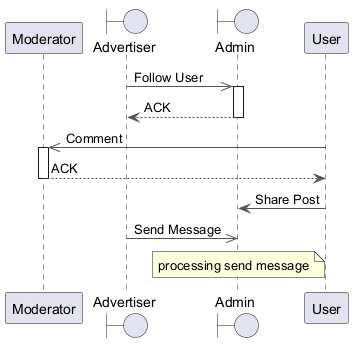

The diagram above was rendered by PlantUML. Its source (embedded in the PNG):
@startuml
skinparam backgroundColor #FFFFFF
skinparam classBackgroundColor #E8F4FA
skinparam classBorderColor #2C7DA0
skinparam ArrowColor #555555
participant "Moderator" as M
boundary "Advertiser" as A
boundary "Admin" as A2
participant "User" as U
A ->> A2 : Follow User
activate A2
A2 --> A : ACK
deactivate A2
U ->> M : Comment
activate M
M --> U : ACK
deactivate M
U -> A2 : Share Post
A ->> A2 : Send Message
note over A2 : processing send message
@enduml